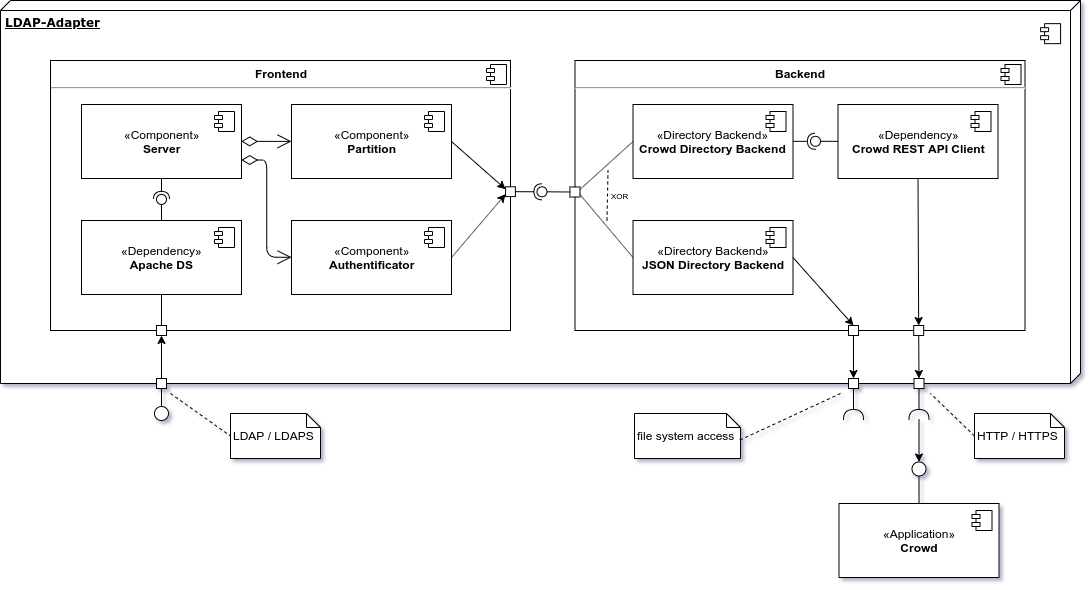

The diagram above was exported from draw.io. Its source (the exported page's mxGraphModel, read from the mxfile embedded in the PNG):
<mxGraphModel dx="981" dy="579" grid="1" gridSize="10" guides="1" tooltips="1" connect="1" arrows="1" fold="1" page="1" pageScale="1" pageWidth="1100" pageHeight="850" background="#ffffff" math="0" shadow="0">
  <root>
    <mxCell id="0" />
    <mxCell id="1" parent="0" />
    <mxCell id="39150e848f15840c-3" value="&lt;b&gt;LDAP-Adapter&lt;/b&gt;" style="verticalAlign=top;align=left;spacingTop=8;spacingLeft=2;spacingRight=12;shape=cube;size=10;direction=south;fontStyle=4;html=1;rounded=0;shadow=0;comic=0;labelBackgroundColor=none;strokeColor=#000000;strokeWidth=1;fillColor=#ffffff;fontFamily=Verdana;fontSize=12;fontColor=#000000;" parent="1" vertex="1">
      <mxGeometry x="10" y="7" width="1080" height="383" as="geometry" />
    </mxCell>
    <mxCell id="itCjekHLYJIxlrJ4fHw6-20" value="&lt;p style=&quot;margin: 0px ; margin-top: 6px ; text-align: center&quot;&gt;&lt;b&gt;Frontend&lt;/b&gt;&lt;/p&gt;&lt;hr&gt;&lt;p style=&quot;margin: 0px ; margin-left: 8px&quot;&gt;&lt;br&gt;&lt;/p&gt;" style="align=left;overflow=fill;html=1;" parent="1" vertex="1">
      <mxGeometry x="60" y="67" width="460" height="270" as="geometry" />
    </mxCell>
    <mxCell id="itCjekHLYJIxlrJ4fHw6-21" value="" style="shape=component;jettyWidth=8;jettyHeight=4;" parent="itCjekHLYJIxlrJ4fHw6-20" vertex="1">
      <mxGeometry x="1" width="20" height="20" relative="1" as="geometry">
        <mxPoint x="-24" y="4" as="offset" />
      </mxGeometry>
    </mxCell>
    <mxCell id="itCjekHLYJIxlrJ4fHw6-47" value="«Dependency»&lt;br&gt;&lt;b&gt;Apache DS&lt;/b&gt;" style="html=1;" parent="itCjekHLYJIxlrJ4fHw6-20" vertex="1">
      <mxGeometry x="31" y="160" width="160" height="74" as="geometry" />
    </mxCell>
    <mxCell id="itCjekHLYJIxlrJ4fHw6-48" value="" style="shape=component;jettyWidth=8;jettyHeight=4;" parent="itCjekHLYJIxlrJ4fHw6-47" vertex="1">
      <mxGeometry x="1" width="20" height="20" relative="1" as="geometry">
        <mxPoint x="-27" y="7" as="offset" />
      </mxGeometry>
    </mxCell>
    <mxCell id="itCjekHLYJIxlrJ4fHw6-27" value="" style="whiteSpace=wrap;html=1;aspect=fixed;" parent="itCjekHLYJIxlrJ4fHw6-20" vertex="1">
      <mxGeometry x="455.1025641025641" y="126.28571428571428" width="9.782608695652174" height="9.782608695652174" as="geometry" />
    </mxCell>
    <mxCell id="itCjekHLYJIxlrJ4fHw6-108" value="«Component»&lt;br&gt;&lt;b&gt;Server&lt;br&gt;&lt;/b&gt;" style="html=1;" parent="itCjekHLYJIxlrJ4fHw6-20" vertex="1">
      <mxGeometry x="31" y="44" width="160" height="74" as="geometry" />
    </mxCell>
    <mxCell id="itCjekHLYJIxlrJ4fHw6-109" value="" style="shape=component;jettyWidth=8;jettyHeight=4;" parent="itCjekHLYJIxlrJ4fHw6-108" vertex="1">
      <mxGeometry x="1" width="20" height="20" relative="1" as="geometry">
        <mxPoint x="-27" y="7" as="offset" />
      </mxGeometry>
    </mxCell>
    <mxCell id="itCjekHLYJIxlrJ4fHw6-110" value="«Component»&lt;br&gt;&lt;b&gt;Partition&lt;br&gt;&lt;/b&gt;" style="html=1;" parent="itCjekHLYJIxlrJ4fHw6-20" vertex="1">
      <mxGeometry x="241" y="44" width="160" height="74" as="geometry" />
    </mxCell>
    <mxCell id="itCjekHLYJIxlrJ4fHw6-111" value="" style="shape=component;jettyWidth=8;jettyHeight=4;" parent="itCjekHLYJIxlrJ4fHw6-110" vertex="1">
      <mxGeometry x="1" width="20" height="20" relative="1" as="geometry">
        <mxPoint x="-27" y="7" as="offset" />
      </mxGeometry>
    </mxCell>
    <mxCell id="itCjekHLYJIxlrJ4fHw6-112" value="«Component»&lt;br&gt;&lt;b&gt;Authentificator&lt;br&gt;&lt;/b&gt;" style="html=1;" parent="itCjekHLYJIxlrJ4fHw6-20" vertex="1">
      <mxGeometry x="241" y="160" width="160" height="74" as="geometry" />
    </mxCell>
    <mxCell id="itCjekHLYJIxlrJ4fHw6-113" value="" style="shape=component;jettyWidth=8;jettyHeight=4;" parent="itCjekHLYJIxlrJ4fHw6-112" vertex="1">
      <mxGeometry x="1" width="20" height="20" relative="1" as="geometry">
        <mxPoint x="-27" y="7" as="offset" />
      </mxGeometry>
    </mxCell>
    <mxCell id="itCjekHLYJIxlrJ4fHw6-123" value="" style="whiteSpace=wrap;html=1;aspect=fixed;" parent="itCjekHLYJIxlrJ4fHw6-20" vertex="1">
      <mxGeometry x="106" y="265" width="10" height="10" as="geometry" />
    </mxCell>
    <mxCell id="itCjekHLYJIxlrJ4fHw6-124" value="" style="endArrow=none;html=1;entryX=0.5;entryY=1;entryDx=0;entryDy=0;" parent="itCjekHLYJIxlrJ4fHw6-20" source="itCjekHLYJIxlrJ4fHw6-123" target="itCjekHLYJIxlrJ4fHw6-47" edge="1">
      <mxGeometry width="50" height="50" relative="1" as="geometry">
        <mxPoint x="10" y="703" as="sourcePoint" />
        <mxPoint x="60" y="653" as="targetPoint" />
      </mxGeometry>
    </mxCell>
    <mxCell id="itCjekHLYJIxlrJ4fHw6-131" value="" style="endArrow=classic;html=1;entryX=0;entryY=0.25;entryDx=0;entryDy=0;exitX=1;exitY=0.5;exitDx=0;exitDy=0;" parent="itCjekHLYJIxlrJ4fHw6-20" source="itCjekHLYJIxlrJ4fHw6-110" target="itCjekHLYJIxlrJ4fHw6-27" edge="1">
      <mxGeometry width="50" height="50" relative="1" as="geometry">
        <mxPoint x="40" y="783" as="sourcePoint" />
        <mxPoint x="90" y="733" as="targetPoint" />
      </mxGeometry>
    </mxCell>
    <mxCell id="itCjekHLYJIxlrJ4fHw6-130" value="" style="endArrow=classic;html=1;entryX=0;entryY=0.75;entryDx=0;entryDy=0;exitX=1;exitY=0.5;exitDx=0;exitDy=0;" parent="itCjekHLYJIxlrJ4fHw6-20" source="itCjekHLYJIxlrJ4fHw6-112" target="itCjekHLYJIxlrJ4fHw6-27" edge="1">
      <mxGeometry width="50" height="50" relative="1" as="geometry">
        <mxPoint x="40" y="703" as="sourcePoint" />
        <mxPoint x="90" y="653" as="targetPoint" />
      </mxGeometry>
    </mxCell>
    <mxCell id="gLPGqWR6E7DyUh586WXe-1" value="" style="endArrow=open;html=1;endSize=12;startArrow=diamondThin;startSize=14;startFill=0;edgeStyle=orthogonalEdgeStyle;align=left;verticalAlign=bottom;entryX=0;entryY=0.5;entryDx=0;entryDy=0;exitX=1;exitY=0.5;exitDx=0;exitDy=0;" edge="1" parent="itCjekHLYJIxlrJ4fHw6-20" source="itCjekHLYJIxlrJ4fHw6-108" target="itCjekHLYJIxlrJ4fHw6-110">
      <mxGeometry x="-1" y="3" relative="1" as="geometry">
        <mxPoint x="-50" y="543" as="sourcePoint" />
        <mxPoint x="110" y="543" as="targetPoint" />
      </mxGeometry>
    </mxCell>
    <mxCell id="gLPGqWR6E7DyUh586WXe-2" value="" style="endArrow=open;html=1;endSize=12;startArrow=diamondThin;startSize=14;startFill=0;edgeStyle=orthogonalEdgeStyle;align=left;verticalAlign=bottom;entryX=0;entryY=0.5;entryDx=0;entryDy=0;exitX=1;exitY=0.75;exitDx=0;exitDy=0;" edge="1" parent="itCjekHLYJIxlrJ4fHw6-20" source="itCjekHLYJIxlrJ4fHw6-108" target="itCjekHLYJIxlrJ4fHw6-112">
      <mxGeometry x="-1" y="3" relative="1" as="geometry">
        <mxPoint x="-40" y="553" as="sourcePoint" />
        <mxPoint x="120" y="553" as="targetPoint" />
      </mxGeometry>
    </mxCell>
    <mxCell id="itCjekHLYJIxlrJ4fHw6-22" value="&lt;p style=&quot;margin: 0px ; margin-top: 6px ; text-align: center&quot;&gt;&lt;b&gt;Backend&lt;/b&gt;&lt;/p&gt;&lt;hr&gt;&lt;p style=&quot;margin: 0px ; margin-left: 8px&quot;&gt;&lt;br&gt;&lt;/p&gt;" style="align=left;overflow=fill;html=1;" parent="1" vertex="1">
      <mxGeometry x="584.5" y="67" width="450" height="270" as="geometry" />
    </mxCell>
    <mxCell id="itCjekHLYJIxlrJ4fHw6-23" value="" style="shape=component;jettyWidth=8;jettyHeight=4;" parent="itCjekHLYJIxlrJ4fHw6-22" vertex="1">
      <mxGeometry x="1" width="20" height="20" relative="1" as="geometry">
        <mxPoint x="-24" y="4" as="offset" />
      </mxGeometry>
    </mxCell>
    <mxCell id="itCjekHLYJIxlrJ4fHw6-13" value="«Directory Backend»&lt;br&gt;&lt;b&gt;JSON Directory Backend&lt;/b&gt;" style="html=1;" parent="itCjekHLYJIxlrJ4fHw6-22" vertex="1">
      <mxGeometry x="58" y="160" width="160" height="74" as="geometry" />
    </mxCell>
    <mxCell id="itCjekHLYJIxlrJ4fHw6-14" value="" style="shape=component;jettyWidth=8;jettyHeight=4;" parent="itCjekHLYJIxlrJ4fHw6-13" vertex="1">
      <mxGeometry x="1" width="20" height="20" relative="1" as="geometry">
        <mxPoint x="-27" y="7" as="offset" />
      </mxGeometry>
    </mxCell>
    <mxCell id="itCjekHLYJIxlrJ4fHw6-15" value="«Directory Backend»&lt;br&gt;&lt;b&gt;Crowd Directory Backend&lt;/b&gt;" style="html=1;" parent="itCjekHLYJIxlrJ4fHw6-22" vertex="1">
      <mxGeometry x="58" y="44" width="160" height="74" as="geometry" />
    </mxCell>
    <mxCell id="itCjekHLYJIxlrJ4fHw6-16" value="" style="shape=component;jettyWidth=8;jettyHeight=4;" parent="itCjekHLYJIxlrJ4fHw6-15" vertex="1">
      <mxGeometry x="1" width="20" height="20" relative="1" as="geometry">
        <mxPoint x="-27" y="7" as="offset" />
      </mxGeometry>
    </mxCell>
    <mxCell id="itCjekHLYJIxlrJ4fHw6-40" value="&lt;font size=&quot;1&quot;&gt;&lt;span style=&quot;font-size: 8px&quot;&gt;XOR&lt;/span&gt;&lt;/font&gt;" style="endArrow=none;dashed=1;html=1;" parent="itCjekHLYJIxlrJ4fHw6-22" edge="1">
      <mxGeometry x="0.0476" y="-12" width="50" height="50" relative="1" as="geometry">
        <mxPoint x="32" y="160" as="sourcePoint" />
        <mxPoint x="33" y="110" as="targetPoint" />
        <mxPoint as="offset" />
      </mxGeometry>
    </mxCell>
    <mxCell id="itCjekHLYJIxlrJ4fHw6-60" value="«Dependency»&lt;br&gt;&lt;b&gt;Crowd REST API Client&lt;/b&gt;" style="html=1;" parent="itCjekHLYJIxlrJ4fHw6-22" vertex="1">
      <mxGeometry x="263" y="44" width="160" height="74" as="geometry" />
    </mxCell>
    <mxCell id="itCjekHLYJIxlrJ4fHw6-61" value="" style="shape=component;jettyWidth=8;jettyHeight=4;" parent="itCjekHLYJIxlrJ4fHw6-60" vertex="1">
      <mxGeometry x="1" width="20" height="20" relative="1" as="geometry">
        <mxPoint x="-27" y="7" as="offset" />
      </mxGeometry>
    </mxCell>
    <mxCell id="itCjekHLYJIxlrJ4fHw6-65" value="" style="ellipse;whiteSpace=wrap;html=1;fontFamily=Helvetica;fontSize=12;fontColor=#000000;align=center;strokeColor=#000000;fillColor=#ffffff;points=[];aspect=fixed;resizable=0;" parent="itCjekHLYJIxlrJ4fHw6-22" vertex="1">
      <mxGeometry x="235.5" y="75.79310344827582" width="10" height="10" as="geometry" />
    </mxCell>
    <mxCell id="itCjekHLYJIxlrJ4fHw6-63" value="" style="rounded=0;orthogonalLoop=1;jettySize=auto;html=1;endArrow=none;endFill=0;" parent="itCjekHLYJIxlrJ4fHw6-22" source="itCjekHLYJIxlrJ4fHw6-60" target="itCjekHLYJIxlrJ4fHw6-65" edge="1">
      <mxGeometry relative="1" as="geometry">
        <mxPoint x="-185" y="1368" as="sourcePoint" />
      </mxGeometry>
    </mxCell>
    <mxCell id="itCjekHLYJIxlrJ4fHw6-64" value="" style="rounded=0;orthogonalLoop=1;jettySize=auto;html=1;endArrow=halfCircle;endFill=0;entryX=0.5;entryY=0.5;entryDx=0;entryDy=0;endSize=6;strokeWidth=1;" parent="itCjekHLYJIxlrJ4fHw6-22" source="itCjekHLYJIxlrJ4fHw6-15" target="itCjekHLYJIxlrJ4fHw6-65" edge="1">
      <mxGeometry relative="1" as="geometry">
        <mxPoint x="-145" y="1368" as="sourcePoint" />
      </mxGeometry>
    </mxCell>
    <mxCell id="itCjekHLYJIxlrJ4fHw6-51" value="" style="whiteSpace=wrap;html=1;aspect=fixed;" parent="itCjekHLYJIxlrJ4fHw6-22" vertex="1">
      <mxGeometry x="338.6807277089165" y="265" width="10" height="10" as="geometry" />
    </mxCell>
    <mxCell id="itCjekHLYJIxlrJ4fHw6-56" value="" style="whiteSpace=wrap;html=1;aspect=fixed;" parent="itCjekHLYJIxlrJ4fHw6-22" vertex="1">
      <mxGeometry x="273.5" y="265" width="10" height="10" as="geometry" />
    </mxCell>
    <mxCell id="itCjekHLYJIxlrJ4fHw6-36" value="" style="whiteSpace=wrap;html=1;aspect=fixed;" parent="itCjekHLYJIxlrJ4fHw6-22" vertex="1">
      <mxGeometry x="-5.036202527904038" y="126.5" width="10" height="10" as="geometry" />
    </mxCell>
    <mxCell id="itCjekHLYJIxlrJ4fHw6-119" value="" style="endArrow=none;html=1;entryX=1;entryY=0.75;entryDx=0;entryDy=0;exitX=0;exitY=0.5;exitDx=0;exitDy=0;" parent="itCjekHLYJIxlrJ4fHw6-22" source="itCjekHLYJIxlrJ4fHw6-13" target="itCjekHLYJIxlrJ4fHw6-36" edge="1">
      <mxGeometry width="50" height="50" relative="1" as="geometry">
        <mxPoint x="-50.397435897436026" y="148.73136645962734" as="sourcePoint" />
        <mxPoint x="-102.7536629578517" y="101" as="targetPoint" />
      </mxGeometry>
    </mxCell>
    <mxCell id="itCjekHLYJIxlrJ4fHw6-118" value="" style="endArrow=none;html=1;entryX=1;entryY=0.25;entryDx=0;entryDy=0;exitX=0;exitY=0.5;exitDx=0;exitDy=0;" parent="itCjekHLYJIxlrJ4fHw6-22" source="itCjekHLYJIxlrJ4fHw6-15" target="itCjekHLYJIxlrJ4fHw6-36" edge="1">
      <mxGeometry width="50" height="50" relative="1" as="geometry">
        <mxPoint x="-60.397435897436026" y="138.73136645962734" as="sourcePoint" />
        <mxPoint x="-112.7536629578517" y="91" as="targetPoint" />
      </mxGeometry>
    </mxCell>
    <mxCell id="itCjekHLYJIxlrJ4fHw6-151" value="" style="endArrow=classic;html=1;exitX=1;exitY=0.5;exitDx=0;exitDy=0;entryX=0.5;entryY=0;entryDx=0;entryDy=0;" parent="itCjekHLYJIxlrJ4fHw6-22" source="itCjekHLYJIxlrJ4fHw6-13" target="itCjekHLYJIxlrJ4fHw6-56" edge="1">
      <mxGeometry width="50" height="50" relative="1" as="geometry">
        <mxPoint x="-113.5" y="91" as="sourcePoint" />
        <mxPoint x="-59.397435897436026" y="138.73136645962734" as="targetPoint" />
      </mxGeometry>
    </mxCell>
    <mxCell id="itCjekHLYJIxlrJ4fHw6-152" value="" style="endArrow=classic;html=1;entryX=0.5;entryY=0;entryDx=0;entryDy=0;exitX=0.5;exitY=1;exitDx=0;exitDy=0;" parent="itCjekHLYJIxlrJ4fHw6-22" source="itCjekHLYJIxlrJ4fHw6-60" target="itCjekHLYJIxlrJ4fHw6-51" edge="1">
      <mxGeometry width="50" height="50" relative="1" as="geometry">
        <mxPoint x="228" y="207.0000000000001" as="sourcePoint" />
        <mxPoint x="288.5" y="275" as="targetPoint" />
      </mxGeometry>
    </mxCell>
    <mxCell id="itCjekHLYJIxlrJ4fHw6-44" value="" style="rounded=0;orthogonalLoop=1;jettySize=auto;html=1;endArrow=none;endFill=0;exitX=0;exitY=0.5;exitDx=0;exitDy=0;" parent="1" source="itCjekHLYJIxlrJ4fHw6-36" target="itCjekHLYJIxlrJ4fHw6-46" edge="1">
      <mxGeometry relative="1" as="geometry">
        <mxPoint x="500" y="473.7931034482759" as="sourcePoint" />
      </mxGeometry>
    </mxCell>
    <mxCell id="itCjekHLYJIxlrJ4fHw6-45" value="" style="rounded=0;orthogonalLoop=1;jettySize=auto;html=1;endArrow=halfCircle;endFill=0;entryX=0.5;entryY=0.5;entryDx=0;entryDy=0;endSize=6;strokeWidth=1;exitX=1;exitY=0.5;exitDx=0;exitDy=0;" parent="1" source="itCjekHLYJIxlrJ4fHw6-27" target="itCjekHLYJIxlrJ4fHw6-46" edge="1">
      <mxGeometry relative="1" as="geometry">
        <mxPoint x="450" y="460" as="sourcePoint" />
      </mxGeometry>
    </mxCell>
    <mxCell id="itCjekHLYJIxlrJ4fHw6-46" value="" style="ellipse;whiteSpace=wrap;html=1;fontFamily=Helvetica;fontSize=12;fontColor=#000000;align=center;strokeColor=#000000;fillColor=#ffffff;points=[];aspect=fixed;resizable=0;" parent="1" vertex="1">
      <mxGeometry x="546.5" y="193.31034482758628" width="10" height="10" as="geometry" />
    </mxCell>
    <mxCell id="itCjekHLYJIxlrJ4fHw6-49" value="" style="shape=component;jettyWidth=8;jettyHeight=4;" parent="1" vertex="1">
      <mxGeometry x="1050.093248154471" y="30.1482213438735" width="20" height="20" as="geometry">
        <mxPoint x="-27" y="7" as="offset" />
      </mxGeometry>
    </mxCell>
    <mxCell id="itCjekHLYJIxlrJ4fHw6-50" value="" style="whiteSpace=wrap;html=1;aspect=fixed;" parent="1" vertex="1">
      <mxGeometry x="923.5" y="385" width="10" height="10" as="geometry" />
    </mxCell>
    <mxCell id="itCjekHLYJIxlrJ4fHw6-57" value="" style="whiteSpace=wrap;html=1;aspect=fixed;" parent="1" vertex="1">
      <mxGeometry x="858" y="385" width="10" height="10" as="geometry" />
    </mxCell>
    <mxCell id="itCjekHLYJIxlrJ4fHw6-87" value="" style="shape=requiredInterface;html=1;verticalLabelPosition=bottom;rotation=-90;" parent="1" vertex="1">
      <mxGeometry x="858" y="411" width="10" height="20" as="geometry" />
    </mxCell>
    <mxCell id="itCjekHLYJIxlrJ4fHw6-88" value="" style="endArrow=none;html=1;entryX=1;entryY=0.5;entryDx=0;entryDy=0;entryPerimeter=0;" parent="1" source="itCjekHLYJIxlrJ4fHw6-57" target="itCjekHLYJIxlrJ4fHw6-87" edge="1">
      <mxGeometry width="50" height="50" relative="1" as="geometry">
        <mxPoint x="830" y="490" as="sourcePoint" />
        <mxPoint x="450" y="1440" as="targetPoint" />
      </mxGeometry>
    </mxCell>
    <mxCell id="itCjekHLYJIxlrJ4fHw6-89" value="&lt;br&gt;file system access" style="shape=note;whiteSpace=wrap;html=1;size=14;verticalAlign=top;align=left;spacingTop=-6;" parent="1" vertex="1">
      <mxGeometry x="644" y="420" width="106" height="45" as="geometry" />
    </mxCell>
    <mxCell id="itCjekHLYJIxlrJ4fHw6-90" value="" style="endArrow=none;dashed=1;html=1;exitX=0.994;exitY=0.591;exitDx=0;exitDy=0;exitPerimeter=0;" parent="1" source="itCjekHLYJIxlrJ4fHw6-89" edge="1">
      <mxGeometry width="50" height="50" relative="1" as="geometry">
        <mxPoint x="790" y="455.20000000000005" as="sourcePoint" />
        <mxPoint x="850" y="400" as="targetPoint" />
      </mxGeometry>
    </mxCell>
    <mxCell id="itCjekHLYJIxlrJ4fHw6-91" value="&lt;br&gt;HTTP / HTTPS" style="shape=note;whiteSpace=wrap;html=1;size=14;verticalAlign=top;align=left;spacingTop=-6;" parent="1" vertex="1">
      <mxGeometry x="984" y="420" width="90" height="45" as="geometry" />
    </mxCell>
    <mxCell id="itCjekHLYJIxlrJ4fHw6-94" value="" style="endArrow=none;html=1;entryX=1;entryY=0.5;entryDx=0;entryDy=0;entryPerimeter=0;" parent="1" source="itCjekHLYJIxlrJ4fHw6-50" target="itCjekHLYJIxlrJ4fHw6-96" edge="1">
      <mxGeometry width="50" height="50" relative="1" as="geometry">
        <mxPoint x="883" y="405" as="sourcePoint" />
        <mxPoint x="904" y="414" as="targetPoint" />
      </mxGeometry>
    </mxCell>
    <mxCell id="itCjekHLYJIxlrJ4fHw6-95" value="" style="endArrow=none;dashed=1;html=1;exitX=0;exitY=0.5;exitDx=0;exitDy=0;exitPerimeter=0;" parent="1" source="itCjekHLYJIxlrJ4fHw6-91" edge="1">
      <mxGeometry width="50" height="50" relative="1" as="geometry">
        <mxPoint x="806.3880000000001" y="461.095" as="sourcePoint" />
        <mxPoint x="940" y="400" as="targetPoint" />
      </mxGeometry>
    </mxCell>
    <mxCell id="itCjekHLYJIxlrJ4fHw6-96" value="" style="shape=requiredInterface;html=1;verticalLabelPosition=bottom;rotation=-90;" parent="1" vertex="1">
      <mxGeometry x="923.5" y="411" width="10" height="20" as="geometry" />
    </mxCell>
    <mxCell id="itCjekHLYJIxlrJ4fHw6-97" value="" style="ellipse;whiteSpace=wrap;html=1;aspect=fixed;" parent="1" vertex="1">
      <mxGeometry x="921.5" y="468.5" width="14" height="14" as="geometry" />
    </mxCell>
    <mxCell id="itCjekHLYJIxlrJ4fHw6-98" value="" style="endArrow=none;html=1;" parent="1" source="itCjekHLYJIxlrJ4fHw6-97" target="itCjekHLYJIxlrJ4fHw6-141" edge="1">
      <mxGeometry width="50" height="50" relative="1" as="geometry">
        <mxPoint x="600" y="760" as="sourcePoint" />
        <mxPoint x="928.5" y="575" as="targetPoint" />
      </mxGeometry>
    </mxCell>
    <mxCell id="itCjekHLYJIxlrJ4fHw6-101" value="" style="whiteSpace=wrap;html=1;aspect=fixed;" parent="1" vertex="1">
      <mxGeometry x="166" y="385" width="10" height="10" as="geometry" />
    </mxCell>
    <mxCell id="itCjekHLYJIxlrJ4fHw6-103" value="" style="ellipse;whiteSpace=wrap;html=1;aspect=fixed;" parent="1" vertex="1">
      <mxGeometry x="164" y="413" width="14" height="14" as="geometry" />
    </mxCell>
    <mxCell id="itCjekHLYJIxlrJ4fHw6-104" value="" style="endArrow=none;html=1;exitX=0.5;exitY=0;exitDx=0;exitDy=0;" parent="1" source="itCjekHLYJIxlrJ4fHw6-103" target="itCjekHLYJIxlrJ4fHw6-101" edge="1">
      <mxGeometry width="50" height="50" relative="1" as="geometry">
        <mxPoint x="50" y="770" as="sourcePoint" />
        <mxPoint x="130" y="390" as="targetPoint" />
      </mxGeometry>
    </mxCell>
    <mxCell id="itCjekHLYJIxlrJ4fHw6-106" value="&lt;br&gt;LDAP / LDAPS" style="shape=note;whiteSpace=wrap;html=1;size=14;verticalAlign=top;align=left;spacingTop=-6;" parent="1" vertex="1">
      <mxGeometry x="240" y="420" width="90" height="45" as="geometry" />
    </mxCell>
    <mxCell id="itCjekHLYJIxlrJ4fHw6-107" value="" style="endArrow=none;dashed=1;html=1;entryX=0;entryY=0.5;entryDx=0;entryDy=0;entryPerimeter=0;" parent="1" target="itCjekHLYJIxlrJ4fHw6-106" edge="1">
      <mxGeometry width="50" height="50" relative="1" as="geometry">
        <mxPoint x="180" y="400" as="sourcePoint" />
        <mxPoint x="60" y="720" as="targetPoint" />
      </mxGeometry>
    </mxCell>
    <mxCell id="itCjekHLYJIxlrJ4fHw6-120" value="" style="rounded=0;orthogonalLoop=1;jettySize=auto;html=1;endArrow=none;endFill=0;" parent="1" source="itCjekHLYJIxlrJ4fHw6-47" target="itCjekHLYJIxlrJ4fHw6-122" edge="1">
      <mxGeometry relative="1" as="geometry">
        <mxPoint x="10" y="725" as="sourcePoint" />
      </mxGeometry>
    </mxCell>
    <mxCell id="itCjekHLYJIxlrJ4fHw6-121" value="" style="rounded=0;orthogonalLoop=1;jettySize=auto;html=1;endArrow=halfCircle;endFill=0;entryX=0.5;entryY=0.5;entryDx=0;entryDy=0;endSize=6;strokeWidth=1;" parent="1" source="itCjekHLYJIxlrJ4fHw6-108" target="itCjekHLYJIxlrJ4fHw6-122" edge="1">
      <mxGeometry relative="1" as="geometry">
        <mxPoint x="50" y="725" as="sourcePoint" />
      </mxGeometry>
    </mxCell>
    <mxCell id="itCjekHLYJIxlrJ4fHw6-122" value="" style="ellipse;whiteSpace=wrap;html=1;fontFamily=Helvetica;fontSize=12;fontColor=#000000;align=center;strokeColor=#000000;fillColor=#ffffff;points=[];aspect=fixed;resizable=0;" parent="1" vertex="1">
      <mxGeometry x="166" y="200.92857142857144" width="10" height="10" as="geometry" />
    </mxCell>
    <mxCell id="itCjekHLYJIxlrJ4fHw6-125" value="" style="endArrow=classic;html=1;" parent="1" source="itCjekHLYJIxlrJ4fHw6-101" target="itCjekHLYJIxlrJ4fHw6-123" edge="1">
      <mxGeometry width="50" height="50" relative="1" as="geometry">
        <mxPoint x="130" y="450" as="sourcePoint" />
        <mxPoint x="60" y="720" as="targetPoint" />
      </mxGeometry>
    </mxCell>
    <mxCell id="itCjekHLYJIxlrJ4fHw6-126" value="" style="endArrow=classic;html=1;" parent="1" source="itCjekHLYJIxlrJ4fHw6-56" target="itCjekHLYJIxlrJ4fHw6-57" edge="1">
      <mxGeometry width="50" height="50" relative="1" as="geometry">
        <mxPoint x="181" y="395" as="sourcePoint" />
        <mxPoint x="181" y="352" as="targetPoint" />
      </mxGeometry>
    </mxCell>
    <mxCell id="itCjekHLYJIxlrJ4fHw6-127" value="" style="endArrow=classic;html=1;" parent="1" source="itCjekHLYJIxlrJ4fHw6-51" target="itCjekHLYJIxlrJ4fHw6-50" edge="1">
      <mxGeometry width="50" height="50" relative="1" as="geometry">
        <mxPoint x="873" y="352" as="sourcePoint" />
        <mxPoint x="873" y="395" as="targetPoint" />
      </mxGeometry>
    </mxCell>
    <mxCell id="itCjekHLYJIxlrJ4fHw6-141" value="«Application»&lt;br&gt;&lt;b&gt;Crowd&lt;/b&gt;" style="html=1;" parent="1" vertex="1">
      <mxGeometry x="848.5" y="510" width="160" height="74" as="geometry" />
    </mxCell>
    <mxCell id="itCjekHLYJIxlrJ4fHw6-142" value="" style="shape=component;jettyWidth=8;jettyHeight=4;" parent="itCjekHLYJIxlrJ4fHw6-141" vertex="1">
      <mxGeometry x="1" width="20" height="20" relative="1" as="geometry">
        <mxPoint x="-27" y="7" as="offset" />
      </mxGeometry>
    </mxCell>
    <mxCell id="itCjekHLYJIxlrJ4fHw6-153" value="" style="endArrow=classic;html=1;exitX=0;exitY=0.5;exitDx=0;exitDy=0;exitPerimeter=0;entryX=0.5;entryY=0;entryDx=0;entryDy=0;" parent="1" source="itCjekHLYJIxlrJ4fHw6-96" target="itCjekHLYJIxlrJ4fHw6-97" edge="1">
      <mxGeometry width="50" height="50" relative="1" as="geometry">
        <mxPoint x="833" y="503.1666666666667" as="sourcePoint" />
        <mxPoint x="883" y="453.1666666666667" as="targetPoint" />
      </mxGeometry>
    </mxCell>
  </root>
</mxGraphModel>